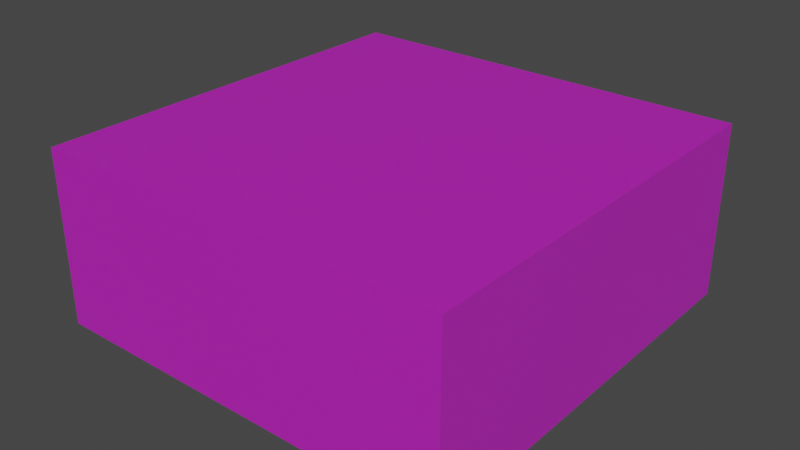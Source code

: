 # Source: newGasCloud.blend  (saved by Blender 2.93.20; exported with 4.5.12 LTS)
import bpy
from mathutils import Matrix  # noqa: F401  (used for matrix-valued properties, if any)

bpy.ops.wm.read_factory_settings(use_empty=True)
scene = bpy.context.scene
scene.name = 'Scene'

# ---- collections
col_collection = bpy.data.collections.new('Collection'); scene.collection.children.link(col_collection)

# ---- images (referenced by path relative to the original .blend; pixels are not part of the script)
import os
ASSET_DIR = os.environ.get("B2B_ASSET_DIR", "")  # directory of the original .blend (textures are referenced by path, not embedded)
HERE = os.path.dirname(os.path.abspath(__file__))  # packed textures are extracted next to this script under _unpacked/

def load_image(name, relpath, width, height, colorspace="sRGB"):
    """Load a texture the original file referenced (path relative to the .blend, or extracted next to this script)."""
    p = next((c for c in (os.path.join(HERE, relpath), os.path.join(ASSET_DIR, relpath)) if relpath and os.path.exists(c)), "")
    if p:
        img = bpy.data.images.load(p, check_existing=True)
        img.name = name
    else:  # same state as the original file: an image datablock whose file is absent (Cycles renders it pink)
        img = bpy.data.images.new(name, width, height)
        img.source = "FILE"
        img.filepath = "//" + (relpath or name)
    img.colorspace_settings.name = colorspace
    return img
img_gascloud_png = load_image('gasCloud.png', 'gasCloud.png', 1024, 1024, 'sRGB')

# ---- materials (node trees are filled in below, after node groups)
mat_material = bpy.data.materials.new('Material')
mat_material.alpha_threshold = 0.0
mat_material.use_transparent_shadow = False
mat_material.line_color = (0.0, 0.0, 0.0, 1.0)

# ---- material node trees
mat_material.use_nodes = True; mat_material.node_tree.nodes.clear()
_N = mat_material.node_tree.nodes; _L = mat_material.node_tree.links
n0 = _N.new('ShaderNodeOutputMaterial'); n0.name = 'Material Output'; n0.location = (300, 300)
n1 = _N.new('ShaderNodeBsdfPrincipled'); n1.name = 'Principled BSDF'; n1.location = (10, 300)
n1.distribution = 'GGX'
n1.subsurface_method = 'BURLEY'
n1.inputs[2].default_value = 0.4
n1.inputs[3].default_value = 1.45
n1.inputs[4].default_value = 0.5
n1.inputs[27].default_value = (0.0, 0.0, 0.0, 1.0)
n1.inputs[28].default_value = 1.0
n2 = _N.new('ShaderNodeTexImage'); n2.name = 'Image Texture'; n2.location = (-322, 190)
n2.image = img_gascloud_png
_L.new(n1.outputs[0], n0.inputs[0])
_L.new(n2.outputs[0], n1.inputs[0])
n0.is_active_output = True

# ---- world
world_world = bpy.data.worlds.new('World'); scene.world = world_world
world_world.use_nodes = True; world_world.node_tree.nodes.clear()
_N = world_world.node_tree.nodes; _L = world_world.node_tree.links
n0 = _N.new('ShaderNodeOutputWorld'); n0.name = 'World Output'; n0.location = (300, 300)
n1 = _N.new('ShaderNodeBackground'); n1.name = 'Background'; n1.location = (10, 300)
n1.inputs[0].default_value = (0.05088, 0.05088, 0.05088, 1.0)
_L.new(n1.outputs[0], n0.inputs[0])
n0.is_active_output = True
world_world.color = (0.05088, 0.05088, 0.05088)
world_world.use_sun_shadow = False
world_world.sun_shadow_jitter_overblur = 0.0

# ---- meshes
me_cube = bpy.data.meshes.new('Cube')
me_cube.from_pydata([(1.0, 1.0, 1.0), (1.0, 1.0, -1.0), (1.0, -1.0, 1.0), (1.0, -1.0, -1.0), (-1.0, 1.0, 1.0), (-1.0, 1.0, -1.0), (-1.0, -1.0, 1.0), (-1.0, -1.0, -1.0), (0.0, 1.0, -1.0), (0.0, -1.0, 1.0), (0.0, -1.0, -1.0), (0.0, 1.0, 1.0), (-1.0, 0.0, -1.0), (1.0, 0.0, 1.0), (-1.0, 0.0, 1.0), (1.0, 0.0, -1.0), (0.0, 0.0, -1.0), (0.0, 0.0, 1.0), (-0.5, 1.0, -1.0), (-0.5, -1.0, 1.0), (-0.5, -1.0, -1.0), (-0.5, 1.0, 1.0), (-0.5, 0.0, -1.0), (-0.5, 0.0, 1.0), (0.5, -1.0, -1.0), (0.5, 1.0, 1.0), (0.5, 1.0, -1.0), (0.5, -1.0, 1.0), (0.5, 0.0, 1.0), (0.5, 0.0, -1.0), (-1.0, -0.5, -1.0), (1.0, -0.5, 1.0), (0.0, -0.5, -1.0), (0.0, -0.5, 1.0), (-1.0, -0.5, 1.0), (1.0, -0.5, -1.0), (-0.5, -0.5, -1.0), (-0.5, -0.5, 1.0), (0.5, -0.5, 1.0), (0.5, -0.5, -1.0), (-1.0, 0.5, 1.0), (1.0, 0.5, -1.0), (-1.0, 0.5, -1.0), (1.0, 0.5, 1.0), (0.0, 0.5, -1.0), (0.0, 0.5, 1.0), (-0.5, 0.5, 1.0), (-0.5, 0.5, -1.0), (0.5, 0.5, -1.0), (0.5, 0.5, 1.0)], [], [(37, 34, 6, 19), (20, 19, 6, 7), (42, 40, 4, 5), (39, 35, 3, 24), (35, 31, 2, 3), (26, 25, 0, 1), (18, 21, 11, 8), (36, 32, 10, 20), (24, 27, 9, 10), (38, 33, 9, 27), (49, 45, 17, 28), (47, 44, 16, 22), (41, 43, 13, 15), (48, 41, 15, 29), (30, 34, 14, 12), (46, 40, 14, 23), (45, 46, 23, 17), (42, 47, 22, 12), (30, 36, 20, 7), (5, 4, 21, 18), (10, 9, 19, 20), (33, 37, 19, 9), (44, 48, 29, 16), (43, 49, 28, 13), (31, 38, 27, 2), (3, 2, 27, 24), (8, 11, 25, 26), (32, 39, 24, 10), (16, 29, 39, 32), (13, 28, 38, 31), (17, 23, 37, 33), (12, 22, 36, 30), (7, 6, 34, 30), (28, 17, 33, 38), (22, 16, 32, 36), (15, 13, 31, 35), (29, 15, 35, 39), (23, 14, 34, 37), (0, 25, 49, 43), (8, 26, 48, 44), (5, 18, 47, 42), (11, 21, 46, 45), (21, 4, 40, 46), (26, 1, 41, 48), (1, 0, 43, 41), (18, 8, 44, 47), (25, 11, 45, 49), (12, 14, 40, 42)])
_uv = me_cube.uv_layers.new(name='UVMap')
_uv.uv.foreach_set('vector', [0.8125, 0.6875, 0.875, 0.6875, 0.875, 0.75, 0.8125, 0.75, 0.375, 0.9375, 0.625, 0.9375, 0.625, 1.0, 0.375, 1.0, 0.375, 0.1875, 0.625, 0.1875, 0.625, 0.25, 0.375, 0.25, 0.3125, 0.6875, 0.375, 0.6875, 0.375, 0.75, 0.3125, 0.75, 0.375, 0.6875, 0.625, 0.6875, 0.625, 0.75, 0.375, 0.75, 0.375, 0.4375, 0.625, 0.4375, 0.625, 0.5, 0.375, 0.5, 0.375, 0.3125, 0.625, 0.3125, 0.625, 0.375, 0.375, 0.375, 0.1875, 0.6875, 0.25, 0.6875, 0.25, 0.75, 0.1875, 0.75, 0.375, 0.8125, 0.625, 0.8125, 0.625, 0.875, 0.375, 0.875, 0.6875, 0.6875, 0.75, 0.6875, 0.75, 0.75, 0.6875, 0.75, 0.6875, 0.5625, 0.75, 0.5625, 0.75, 0.625, 0.6875, 0.625, 0.1875, 0.5625, 0.25, 0.5625, 0.25, 0.625, 0.1875, 0.625, 0.375, 0.5625, 0.625, 0.5625, 0.625, 0.625, 0.375, 0.625, 0.3125, 0.5625, 0.375, 0.5625, 0.375, 0.625, 0.3125, 0.625, 0.375, 0.0625, 0.625, 0.0625, 0.625, 0.125, 0.375, 0.125, 0.8125, 0.5625, 0.875, 0.5625, 0.875, 0.625, 0.8125, 0.625, 0.75, 0.5625, 0.8125, 0.5625, 0.8125, 0.625, 0.75, 0.625, 0.125, 0.5625, 0.1875, 0.5625, 0.1875, 0.625, 0.125, 0.625, 0.125, 0.6875, 0.1875, 0.6875, 0.1875, 0.75, 0.125, 0.75, 0.375, 0.25, 0.625, 0.25, 0.625, 0.3125, 0.375, 0.3125, 0.375, 0.875, 0.625, 0.875, 0.625, 0.9375, 0.375, 0.9375, 0.75, 0.6875, 0.8125, 0.6875, 0.8125, 0.75, 0.75, 0.75, 0.25, 0.5625, 0.3125, 0.5625, 0.3125, 0.625, 0.25, 0.625, 0.625, 0.5625, 0.6875, 0.5625, 0.6875, 0.625, 0.625, 0.625, 0.625, 0.6875, 0.6875, 0.6875, 0.6875, 0.75, 0.625, 0.75, 0.375, 0.75, 0.625, 0.75, 0.625, 0.8125, 0.375, 0.8125, 0.375, 0.375, 0.625, 0.375, 0.625, 0.4375, 0.375, 0.4375, 0.25, 0.6875, 0.3125, 0.6875, 0.3125, 0.75, 0.25, 0.75, 0.25, 0.625, 0.3125, 0.625, 0.3125, 0.6875, 0.25, 0.6875, 0.625, 0.625, 0.6875, 0.625, 0.6875, 0.6875, 0.625, 0.6875, 0.75, 0.625, 0.8125, 0.625, 0.8125, 0.6875, 0.75, 0.6875, 0.125, 0.625, 0.1875, 0.625, 0.1875, 0.6875, 0.125, 0.6875, 0.375, 0.0, 0.625, 0.0, 0.625, 0.0625, 0.375, 0.0625, 0.6875, 0.625, 0.75, 0.625, 0.75, 0.6875, 0.6875, 0.6875, 0.1875, 0.625, 0.25, 0.625, 0.25, 0.6875, 0.1875, 0.6875, 0.375, 0.625, 0.625, 0.625, 0.625, 0.6875, 0.375, 0.6875, 0.3125, 0.625, 0.375, 0.625, 0.375, 0.6875, 0.3125, 0.6875, 0.8125, 0.625, 0.875, 0.625, 0.875, 0.6875, 0.8125, 0.6875, 0.625, 0.5, 0.6875, 0.5, 0.6875, 0.5625, 0.625, 0.5625, 0.25, 0.5, 0.3125, 0.5, 0.3125, 0.5625, 0.25, 0.5625, 0.125, 0.5, 0.1875, 0.5, 0.1875, 0.5625, 0.125, 0.5625, 0.75, 0.5, 0.8125, 0.5, 0.8125, 0.5625, 0.75, 0.5625, 0.8125, 0.5, 0.875, 0.5, 0.875, 0.5625, 0.8125, 0.5625, 0.3125, 0.5, 0.375, 0.5, 0.375, 0.5625, 0.3125, 0.5625, 0.375, 0.5, 0.625, 0.5, 0.625, 0.5625, 0.375, 0.5625, 0.1875, 0.5, 0.25, 0.5, 0.25, 0.5625, 0.1875, 0.5625, 0.6875, 0.5, 0.75, 0.5, 0.75, 0.5625, 0.6875, 0.5625, 0.375, 0.125, 0.625, 0.125, 0.625, 0.1875, 0.375, 0.1875])
me_cube.materials.append(mat_material)
me_cube.use_remesh_preserve_volume = False
me_cube.use_remesh_preserve_attributes = False
me_cube.use_mirror_vertex_groups = False
me_cube.update()

# ---- objects
ob_cube = bpy.data.objects.new('Cube', me_cube)

# ---- transforms, parenting, visibility, modifiers, constraints
ob_cube.location = (0.0, 0.0, 0.4328)
ob_cube.scale = (1.0, 1.0, 0.4182)
ob_cube.lock_rotations_4d = False
ob_cube.empty_display_type = 'ARROWS'
ob_cube.lineart.crease_threshold = 0.0

# ---- collection membership
col_collection.objects.link(ob_cube)

# ---- scene / render settings (as saved in the file)
scene.frame_start = 1; scene.frame_end = 80; scene.frame_set(0)
scene.render.engine = 'BLENDER_EEVEE_NEXT'
scene.cycles.use_denoising = False
scene.cycles.samples = 128
scene.cycles.sampling_pattern = 'TABULATED_SOBOL'
scene.cycles.use_adaptive_sampling = False
scene.cycles.use_light_tree = False
scene.view_settings.view_transform = 'Filmic'
bpy.context.view_layer.update()

# ---- added for rendering (the .blend has no active camera and no usable light): camera, sun
cam_auto = bpy.data.cameras.new('AutoCamera')
cam_auto.lens = 50.0
cam_auto.sensor_width = 36.0
cam_auto.clip_end = 1000.0
ob_auto_camera = bpy.data.objects.new('AutoCamera', cam_auto)
scene.collection.objects.link(ob_auto_camera)
ob_auto_camera.location = (2.72894, -3.27473, 2.61591)
ob_auto_camera.rotation_euler = (1.09748, -7.21219e-08, 0.694738)
scene.camera = ob_auto_camera
light_auto_sun = bpy.data.lights.new('AutoSun', 'SUN')
light_auto_sun.energy = 3.0
light_auto_sun.angle = 0.0523599
ob_auto_sun = bpy.data.objects.new('AutoSun', light_auto_sun)
scene.collection.objects.link(ob_auto_sun)
ob_auto_sun.rotation_euler = (0.872665, 0.174533, 0.523599)
bpy.context.view_layer.update()
